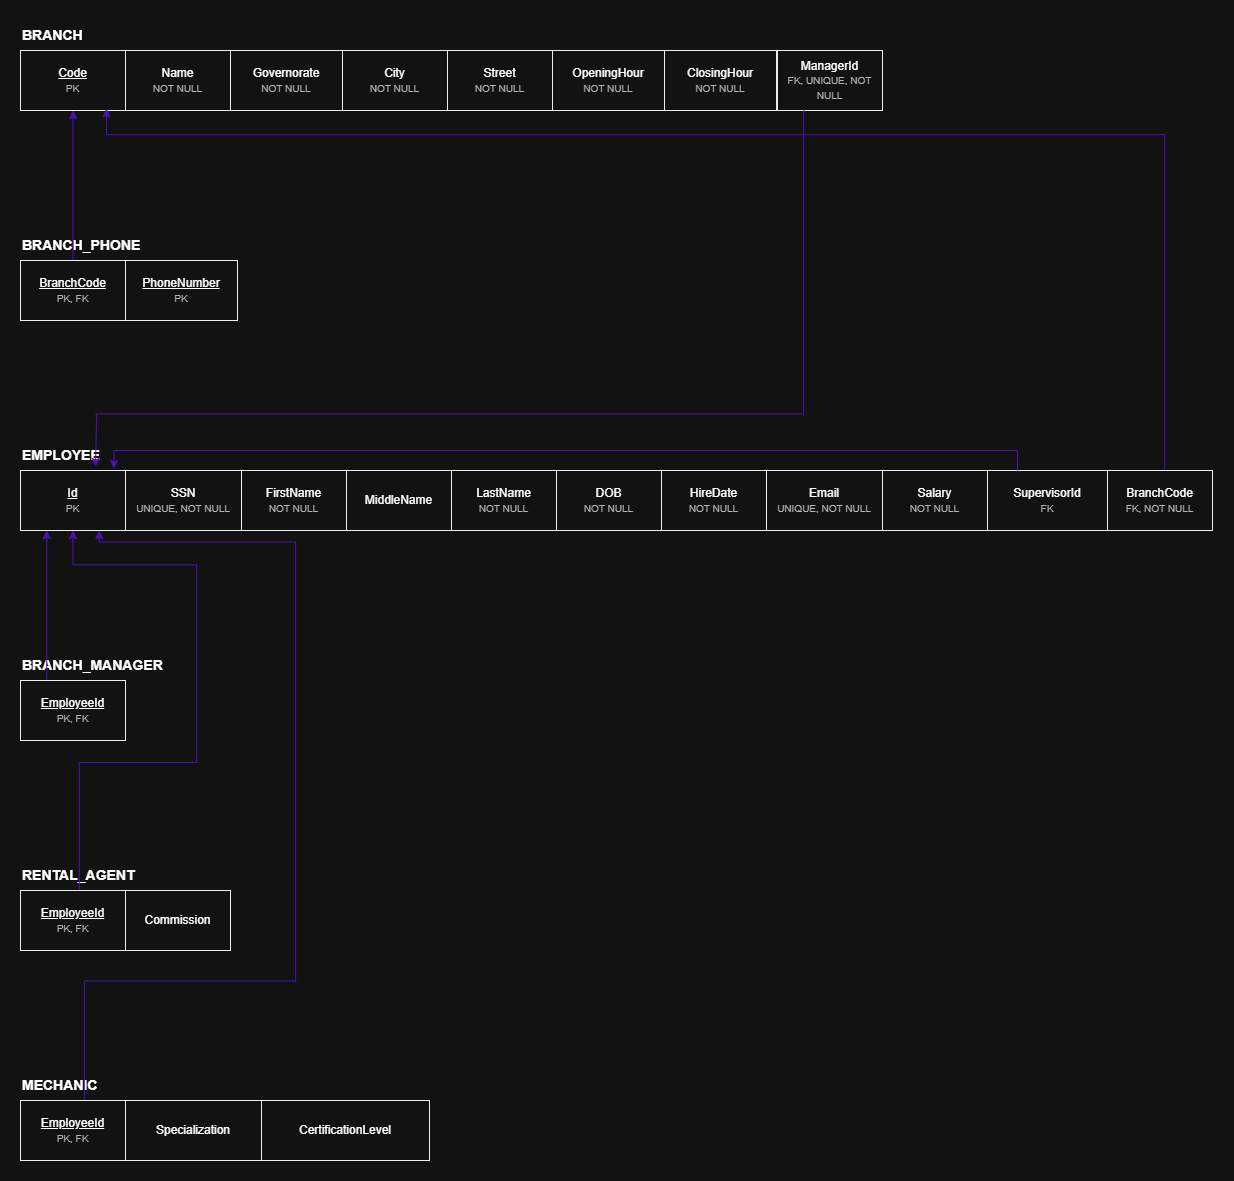

The diagram above was exported from draw.io. Its source (the exported page's mxGraphModel, read from the mxfile embedded in the PNG):
<mxGraphModel dx="2020" dy="1169" grid="1" gridSize="10" guides="1" tooltips="1" connect="1" arrows="1" fold="1" page="1" pageScale="1" pageWidth="850" pageHeight="1100" math="0" shadow="0">
  <root>
    <mxCell id="0" />
    <mxCell id="1" parent="0" />
    <mxCell id="zE5ScqJDOAVn4rkXyTzn-1" parent="1" style="text;html=1;align=left;verticalAlign=bottom;fontStyle=1;fontSize=14;" value="BRANCH" vertex="1">
      <mxGeometry height="26" width="300" x="10" y="180" as="geometry" />
    </mxCell>
    <mxCell id="zE5ScqJDOAVn4rkXyTzn-2" parent="1" style="rounded=0;whiteSpace=wrap;html=1;fontSize=12;align=center;verticalAlign=middle;fillColor=#ffffff;strokeColor=#000000;" value="&lt;u&gt;Code&lt;/u&gt;&lt;br&gt;&lt;font style=&quot;font-size:10px&quot; color=&quot;#444444&quot;&gt;PK&lt;/font&gt;" vertex="1">
      <mxGeometry height="60" width="105" x="10" y="210" as="geometry" />
    </mxCell>
    <mxCell id="zE5ScqJDOAVn4rkXyTzn-3" parent="1" style="rounded=0;whiteSpace=wrap;html=1;fontSize=12;align=center;verticalAlign=middle;fillColor=#ffffff;strokeColor=#000000;" value="Name&lt;br&gt;&lt;font style=&quot;font-size:10px&quot; color=&quot;#444444&quot;&gt;NOT NULL&lt;/font&gt;" vertex="1">
      <mxGeometry height="60" width="105" x="115" y="210" as="geometry" />
    </mxCell>
    <mxCell id="zE5ScqJDOAVn4rkXyTzn-4" parent="1" style="rounded=0;whiteSpace=wrap;html=1;fontSize=12;align=center;verticalAlign=middle;fillColor=#ffffff;strokeColor=#000000;" value="Governorate&lt;br&gt;&lt;font style=&quot;font-size:10px&quot; color=&quot;#444444&quot;&gt;NOT NULL&lt;/font&gt;" vertex="1">
      <mxGeometry height="60" width="112" x="220" y="210" as="geometry" />
    </mxCell>
    <mxCell id="zE5ScqJDOAVn4rkXyTzn-5" parent="1" style="rounded=0;whiteSpace=wrap;html=1;fontSize=12;align=center;verticalAlign=middle;fillColor=#ffffff;strokeColor=#000000;" value="City&lt;br&gt;&lt;font style=&quot;font-size:10px&quot; color=&quot;#444444&quot;&gt;NOT NULL&lt;/font&gt;" vertex="1">
      <mxGeometry height="60" width="105" x="332" y="210" as="geometry" />
    </mxCell>
    <mxCell id="zE5ScqJDOAVn4rkXyTzn-6" parent="1" style="rounded=0;whiteSpace=wrap;html=1;fontSize=12;align=center;verticalAlign=middle;fillColor=#ffffff;strokeColor=#000000;" value="Street&lt;br&gt;&lt;font style=&quot;font-size:10px&quot; color=&quot;#444444&quot;&gt;NOT NULL&lt;/font&gt;" vertex="1">
      <mxGeometry height="60" width="105" x="437" y="210" as="geometry" />
    </mxCell>
    <mxCell id="zE5ScqJDOAVn4rkXyTzn-7" parent="1" style="rounded=0;whiteSpace=wrap;html=1;fontSize=12;align=center;verticalAlign=middle;fillColor=#ffffff;strokeColor=#000000;" value="OpeningHour&lt;br&gt;&lt;font style=&quot;font-size:10px&quot; color=&quot;#444444&quot;&gt;NOT NULL&lt;/font&gt;" vertex="1">
      <mxGeometry height="60" width="112" x="542" y="210" as="geometry" />
    </mxCell>
    <mxCell id="zE5ScqJDOAVn4rkXyTzn-8" parent="1" style="rounded=0;whiteSpace=wrap;html=1;fontSize=12;align=center;verticalAlign=middle;fillColor=#ffffff;strokeColor=#000000;" value="ClosingHour&lt;br&gt;&lt;font style=&quot;font-size:10px&quot; color=&quot;#444444&quot;&gt;NOT NULL&lt;/font&gt;" vertex="1">
      <mxGeometry height="60" width="112" x="654" y="210" as="geometry" />
    </mxCell>
    <mxCell id="zE5ScqJDOAVn4rkXyTzn-9" parent="1" style="rounded=0;whiteSpace=wrap;html=1;fontSize=12;align=center;verticalAlign=middle;fillColor=#ffffff;strokeColor=#000000;" value="ManagerId&lt;br&gt;&lt;font style=&quot;font-size: 10px;&quot; color=&quot;#444444&quot;&gt;FK, UNIQUE, NOT NULL&lt;/font&gt;" vertex="1">
      <mxGeometry height="60" width="105" x="767" y="210" as="geometry" />
    </mxCell>
    <mxCell id="zE5ScqJDOAVn4rkXyTzn-10" parent="1" style="text;html=1;align=left;verticalAlign=bottom;fontStyle=1;fontSize=14;" value="BRANCH_PHONE" vertex="1">
      <mxGeometry height="26" width="300" x="10" y="390" as="geometry" />
    </mxCell>
    <mxCell id="zE5ScqJDOAVn4rkXyTzn-11" edge="1" parent="1" source="zE5ScqJDOAVn4rkXyTzn-12" style="edgeStyle=orthogonalEdgeStyle;rounded=0;orthogonalLoop=1;jettySize=auto;html=1;exitX=0.5;exitY=0;exitDx=0;exitDy=0;strokeColor=light-dark(#E07A5F,#4A12B9);fontColor=#393C56;defaultLabelBackgroundColor=page;fillColor=#F2CC8F;" target="zE5ScqJDOAVn4rkXyTzn-2">
      <mxGeometry relative="1" as="geometry" />
    </mxCell>
    <mxCell id="zE5ScqJDOAVn4rkXyTzn-12" parent="1" style="rounded=0;whiteSpace=wrap;html=1;fontSize=12;align=center;verticalAlign=middle;fillColor=#ffffff;strokeColor=#000000;" value="&lt;u&gt;BranchCode&lt;/u&gt;&lt;br&gt;&lt;font style=&quot;font-size:10px&quot; color=&quot;#444444&quot;&gt;PK, FK&lt;/font&gt;" vertex="1">
      <mxGeometry height="60" width="105" x="10" y="420" as="geometry" />
    </mxCell>
    <mxCell id="zE5ScqJDOAVn4rkXyTzn-13" parent="1" style="rounded=0;whiteSpace=wrap;html=1;fontSize=12;align=center;verticalAlign=middle;fillColor=#ffffff;strokeColor=#000000;" value="&lt;u&gt;PhoneNumber&lt;/u&gt;&lt;br&gt;&lt;font style=&quot;font-size:10px&quot; color=&quot;#444444&quot;&gt;PK&lt;/font&gt;" vertex="1">
      <mxGeometry height="60" width="112" x="115" y="420" as="geometry" />
    </mxCell>
    <mxCell id="zE5ScqJDOAVn4rkXyTzn-14" parent="1" style="text;html=1;align=left;verticalAlign=bottom;fontStyle=1;fontSize=14;" value="EMPLOYEE" vertex="1">
      <mxGeometry height="26" width="300" x="10" y="600" as="geometry" />
    </mxCell>
    <mxCell id="zE5ScqJDOAVn4rkXyTzn-15" parent="1" style="rounded=0;whiteSpace=wrap;html=1;fontSize=12;align=center;verticalAlign=middle;fillColor=#ffffff;strokeColor=#000000;" value="&lt;u&gt;Id&lt;/u&gt;&lt;br&gt;&lt;font style=&quot;font-size:10px&quot; color=&quot;#444444&quot;&gt;PK&lt;/font&gt;" vertex="1">
      <mxGeometry height="60" width="105" x="10" y="630" as="geometry" />
    </mxCell>
    <mxCell id="zE5ScqJDOAVn4rkXyTzn-16" parent="1" style="rounded=0;whiteSpace=wrap;html=1;fontSize=12;align=center;verticalAlign=middle;fillColor=#ffffff;strokeColor=#000000;" value="SSN&lt;br&gt;&lt;font style=&quot;font-size:10px&quot; color=&quot;#444444&quot;&gt;UNIQUE, NOT NULL&lt;/font&gt;" vertex="1">
      <mxGeometry height="60" width="116" x="115" y="630" as="geometry" />
    </mxCell>
    <mxCell id="zE5ScqJDOAVn4rkXyTzn-17" parent="1" style="rounded=0;whiteSpace=wrap;html=1;fontSize=12;align=center;verticalAlign=middle;fillColor=#ffffff;strokeColor=#000000;" value="FirstName&lt;br&gt;&lt;font style=&quot;font-size:10px&quot; color=&quot;#444444&quot;&gt;NOT NULL&lt;/font&gt;" vertex="1">
      <mxGeometry height="60" width="105" x="231" y="630" as="geometry" />
    </mxCell>
    <mxCell id="zE5ScqJDOAVn4rkXyTzn-18" parent="1" style="rounded=0;whiteSpace=wrap;html=1;fontSize=12;align=center;verticalAlign=middle;fillColor=#ffffff;strokeColor=#000000;" value="MiddleName" vertex="1">
      <mxGeometry height="60" width="105" x="336" y="630" as="geometry" />
    </mxCell>
    <mxCell id="zE5ScqJDOAVn4rkXyTzn-19" parent="1" style="rounded=0;whiteSpace=wrap;html=1;fontSize=12;align=center;verticalAlign=middle;fillColor=#ffffff;strokeColor=#000000;" value="LastName&lt;br&gt;&lt;font style=&quot;font-size:10px&quot; color=&quot;#444444&quot;&gt;NOT NULL&lt;/font&gt;" vertex="1">
      <mxGeometry height="60" width="105" x="441" y="630" as="geometry" />
    </mxCell>
    <mxCell id="zE5ScqJDOAVn4rkXyTzn-20" parent="1" style="rounded=0;whiteSpace=wrap;html=1;fontSize=12;align=center;verticalAlign=middle;fillColor=#ffffff;strokeColor=#000000;" value="DOB&lt;br&gt;&lt;font style=&quot;font-size:10px&quot; color=&quot;#444444&quot;&gt;NOT NULL&lt;/font&gt;" vertex="1">
      <mxGeometry height="60" width="105" x="546" y="630" as="geometry" />
    </mxCell>
    <mxCell id="zE5ScqJDOAVn4rkXyTzn-21" parent="1" style="rounded=0;whiteSpace=wrap;html=1;fontSize=12;align=center;verticalAlign=middle;fillColor=#ffffff;strokeColor=#000000;" value="HireDate&lt;br&gt;&lt;font style=&quot;font-size:10px&quot; color=&quot;#444444&quot;&gt;NOT NULL&lt;/font&gt;" vertex="1">
      <mxGeometry height="60" width="105" x="651" y="630" as="geometry" />
    </mxCell>
    <mxCell id="zE5ScqJDOAVn4rkXyTzn-22" parent="1" style="rounded=0;whiteSpace=wrap;html=1;fontSize=12;align=center;verticalAlign=middle;fillColor=#ffffff;strokeColor=#000000;" value="Email&lt;br&gt;&lt;font style=&quot;font-size:10px&quot; color=&quot;#444444&quot;&gt;UNIQUE, NOT NULL&lt;/font&gt;" vertex="1">
      <mxGeometry height="60" width="116" x="756" y="630" as="geometry" />
    </mxCell>
    <mxCell id="zE5ScqJDOAVn4rkXyTzn-23" parent="1" style="rounded=0;whiteSpace=wrap;html=1;fontSize=12;align=center;verticalAlign=middle;fillColor=#ffffff;strokeColor=#000000;" value="Salary&lt;br&gt;&lt;font style=&quot;font-size:10px&quot; color=&quot;#444444&quot;&gt;NOT NULL&lt;/font&gt;" vertex="1">
      <mxGeometry height="60" width="105" x="872" y="630" as="geometry" />
    </mxCell>
    <mxCell id="zE5ScqJDOAVn4rkXyTzn-24" parent="1" style="rounded=0;whiteSpace=wrap;html=1;fontSize=12;align=center;verticalAlign=middle;fillColor=#ffffff;strokeColor=#000000;" value="SupervisorId&lt;br&gt;&lt;font style=&quot;font-size:10px&quot; color=&quot;#444444&quot;&gt;FK&lt;/font&gt;" vertex="1">
      <mxGeometry height="60" width="120" x="977" y="630" as="geometry" />
    </mxCell>
    <mxCell id="zE5ScqJDOAVn4rkXyTzn-25" edge="1" parent="1" source="zE5ScqJDOAVn4rkXyTzn-26" style="edgeStyle=orthogonalEdgeStyle;rounded=0;orthogonalLoop=1;jettySize=auto;html=1;exitX=0.25;exitY=0;exitDx=0;exitDy=0;strokeColor=light-dark(#E07A5F,#4A12B9);fontColor=#393C56;defaultLabelBackgroundColor=page;fillColor=#F2CC8F;entryX=0.819;entryY=0.97;entryDx=0;entryDy=0;entryPerimeter=0;" target="zE5ScqJDOAVn4rkXyTzn-2">
      <mxGeometry relative="1" x="-0.7684" as="geometry">
        <Array as="points">
          <mxPoint x="1154.2" y="630" />
          <mxPoint x="1154.2" y="294.2" />
          <mxPoint x="96" y="294.2" />
        </Array>
        <mxPoint x="157.60000000000002" y="315.4" as="targetPoint" />
      </mxGeometry>
    </mxCell>
    <mxCell id="zE5ScqJDOAVn4rkXyTzn-26" parent="1" style="rounded=0;whiteSpace=wrap;html=1;fontSize=12;align=center;verticalAlign=middle;fillColor=#ffffff;strokeColor=#000000;" value="BranchCode&lt;br&gt;&lt;font style=&quot;font-size:10px&quot; color=&quot;#444444&quot;&gt;FK, NOT NULL&lt;/font&gt;" vertex="1">
      <mxGeometry height="60" width="105" x="1097" y="630" as="geometry" />
    </mxCell>
    <mxCell id="zE5ScqJDOAVn4rkXyTzn-27" parent="1" style="text;html=1;align=left;verticalAlign=bottom;fontStyle=1;fontSize=14;" value="BRANCH_MANAGER" vertex="1">
      <mxGeometry height="26" width="300" x="10" y="810" as="geometry" />
    </mxCell>
    <mxCell id="zE5ScqJDOAVn4rkXyTzn-28" edge="1" parent="1" source="zE5ScqJDOAVn4rkXyTzn-29" style="edgeStyle=orthogonalEdgeStyle;rounded=0;orthogonalLoop=1;jettySize=auto;html=1;exitX=0.25;exitY=0;exitDx=0;exitDy=0;entryX=0.25;entryY=1;entryDx=0;entryDy=0;strokeColor=light-dark(#E07A5F,#4A12B9);fontColor=#393C56;defaultLabelBackgroundColor=page;fillColor=#F2CC8F;" target="zE5ScqJDOAVn4rkXyTzn-15">
      <mxGeometry relative="1" as="geometry" />
    </mxCell>
    <mxCell id="zE5ScqJDOAVn4rkXyTzn-29" parent="1" style="rounded=0;whiteSpace=wrap;html=1;fontSize=12;align=center;verticalAlign=middle;fillColor=#ffffff;strokeColor=#000000;" value="&lt;u&gt;EmployeeId&lt;/u&gt;&lt;br&gt;&lt;font style=&quot;font-size:10px&quot; color=&quot;#444444&quot;&gt;PK, FK&lt;/font&gt;" vertex="1">
      <mxGeometry height="60" width="105" x="10" y="840" as="geometry" />
    </mxCell>
    <mxCell id="zE5ScqJDOAVn4rkXyTzn-30" parent="1" style="text;html=1;align=left;verticalAlign=bottom;fontStyle=1;fontSize=14;" value="RENTAL_AGENT" vertex="1">
      <mxGeometry height="26" width="300" x="10" y="1020" as="geometry" />
    </mxCell>
    <mxCell id="zE5ScqJDOAVn4rkXyTzn-31" edge="1" parent="1" source="zE5ScqJDOAVn4rkXyTzn-32" style="edgeStyle=orthogonalEdgeStyle;rounded=0;orthogonalLoop=1;jettySize=auto;html=1;exitX=0.75;exitY=0;exitDx=0;exitDy=0;strokeColor=light-dark(#E07A5F,#4A12B9);fontColor=#393C56;defaultLabelBackgroundColor=page;fillColor=#F2CC8F;entryX=0.5;entryY=1;entryDx=0;entryDy=0;" target="zE5ScqJDOAVn4rkXyTzn-15">
      <mxGeometry relative="1" x="-0.7939" as="geometry">
        <Array as="points">
          <mxPoint x="68.8" y="1050" />
          <mxPoint x="68.8" y="922" />
          <mxPoint x="186.2" y="922" />
          <mxPoint x="186.2" y="724.4" />
          <mxPoint x="62.5" y="724.4" />
        </Array>
        <mxPoint x="166.11" y="724.41" as="targetPoint" />
      </mxGeometry>
    </mxCell>
    <mxCell id="zE5ScqJDOAVn4rkXyTzn-32" parent="1" style="rounded=0;whiteSpace=wrap;html=1;fontSize=12;align=center;verticalAlign=middle;fillColor=#ffffff;strokeColor=#000000;" value="&lt;u&gt;EmployeeId&lt;/u&gt;&lt;br&gt;&lt;font style=&quot;font-size:10px&quot; color=&quot;#444444&quot;&gt;PK, FK&lt;/font&gt;" vertex="1">
      <mxGeometry height="60" width="105" x="10" y="1050" as="geometry" />
    </mxCell>
    <mxCell id="zE5ScqJDOAVn4rkXyTzn-33" parent="1" style="rounded=0;whiteSpace=wrap;html=1;fontSize=12;align=center;verticalAlign=middle;fillColor=#ffffff;strokeColor=#000000;" value="Commission" vertex="1">
      <mxGeometry height="60" width="105" x="115" y="1050" as="geometry" />
    </mxCell>
    <mxCell id="zE5ScqJDOAVn4rkXyTzn-34" parent="1" style="text;html=1;align=left;verticalAlign=bottom;fontStyle=1;fontSize=14;" value="MECHANIC" vertex="1">
      <mxGeometry height="26" width="300" x="10" y="1230" as="geometry" />
    </mxCell>
    <mxCell id="zE5ScqJDOAVn4rkXyTzn-35" edge="1" parent="1" source="zE5ScqJDOAVn4rkXyTzn-36" style="edgeStyle=orthogonalEdgeStyle;rounded=0;orthogonalLoop=1;jettySize=auto;html=1;exitX=0.75;exitY=0;exitDx=0;exitDy=0;strokeColor=light-dark(#E07A5F,#4A12B9);fontColor=#393C56;defaultLabelBackgroundColor=page;fillColor=#F2CC8F;entryX=0.75;entryY=1;entryDx=0;entryDy=0;" target="zE5ScqJDOAVn4rkXyTzn-15">
      <mxGeometry relative="1" x="-0.8791" as="geometry">
        <Array as="points">
          <mxPoint x="73.8" y="1260" />
          <mxPoint x="73.8" y="1140.5" />
          <mxPoint x="285.1" y="1140.5" />
          <mxPoint x="285.1" y="701.5" />
          <mxPoint x="88.8" y="701.5" />
        </Array>
        <mxPoint x="276.27" y="701.47" as="targetPoint" />
      </mxGeometry>
    </mxCell>
    <mxCell id="zE5ScqJDOAVn4rkXyTzn-36" parent="1" style="rounded=0;whiteSpace=wrap;html=1;fontSize=12;align=center;verticalAlign=middle;fillColor=#ffffff;strokeColor=#000000;" value="&lt;u&gt;EmployeeId&lt;/u&gt;&lt;br&gt;&lt;font style=&quot;font-size:10px&quot; color=&quot;#444444&quot;&gt;PK, FK&lt;/font&gt;" vertex="1">
      <mxGeometry height="60" width="105" x="10" y="1260" as="geometry" />
    </mxCell>
    <mxCell id="zE5ScqJDOAVn4rkXyTzn-37" parent="1" style="rounded=0;whiteSpace=wrap;html=1;fontSize=12;align=center;verticalAlign=middle;fillColor=#ffffff;strokeColor=#000000;" value="Specialization" vertex="1">
      <mxGeometry height="60" width="136" x="115" y="1260" as="geometry" />
    </mxCell>
    <mxCell id="zE5ScqJDOAVn4rkXyTzn-38" parent="1" style="rounded=0;whiteSpace=wrap;html=1;fontSize=12;align=center;verticalAlign=middle;fillColor=#ffffff;strokeColor=#000000;" value="CertificationLevel" vertex="1">
      <mxGeometry height="60" width="168" x="251" y="1260" as="geometry" />
    </mxCell>
    <mxCell id="zE5ScqJDOAVn4rkXyTzn-39" edge="1" parent="1" style="endArrow=none;html=1;rounded=0;strokeColor=light-dark(#E07A5F,#4A12B9);fontColor=#393C56;defaultLabelBackgroundColor=page;fillColor=#F2CC8F;entryX=0.25;entryY=1;entryDx=0;entryDy=0;" target="zE5ScqJDOAVn4rkXyTzn-9" value="">
      <mxGeometry height="50" relative="1" width="50" as="geometry">
        <mxPoint x="793.25" y="575.61" as="sourcePoint" />
        <mxPoint x="478" y="486" as="targetPoint" />
      </mxGeometry>
    </mxCell>
    <mxCell id="zE5ScqJDOAVn4rkXyTzn-40" edge="1" parent="1" style="endArrow=none;html=1;rounded=0;strokeColor=light-dark(#E07A5F,#4A12B9);fontColor=#393C56;defaultLabelBackgroundColor=page;fillColor=#F2CC8F;" value="&lt;div&gt;&lt;br&gt;&lt;/div&gt;&lt;div&gt;&lt;br&gt;&lt;/div&gt;">
      <mxGeometry height="50" relative="1" width="50" as="geometry">
        <mxPoint x="85.13999999999999" y="573.39" as="sourcePoint" />
        <mxPoint x="791.22" y="573.39" as="targetPoint" />
      </mxGeometry>
    </mxCell>
    <mxCell id="zE5ScqJDOAVn4rkXyTzn-41" edge="1" parent="1" style="endArrow=classic;html=1;rounded=0;strokeColor=light-dark(#E07A5F,#4A12B9);fontColor=#393C56;defaultLabelBackgroundColor=page;fillColor=#F2CC8F;entryX=0.25;entryY=1;entryDx=0;entryDy=0;" target="zE5ScqJDOAVn4rkXyTzn-14" value="">
      <mxGeometry height="50" relative="1" width="50" as="geometry">
        <mxPoint x="86.21000000000004" y="573.38" as="sourcePoint" />
        <mxPoint x="566" y="435" as="targetPoint" />
      </mxGeometry>
    </mxCell>
    <mxCell id="zE5ScqJDOAVn4rkXyTzn-42" edge="1" parent="1" source="zE5ScqJDOAVn4rkXyTzn-24" style="edgeStyle=orthogonalEdgeStyle;rounded=0;orthogonalLoop=1;jettySize=auto;html=1;exitX=0.25;exitY=0;exitDx=0;exitDy=0;entryX=0.89;entryY=-0.033;entryDx=0;entryDy=0;entryPerimeter=0;strokeColor=light-dark(#E07A5F,#4A12B9);fontColor=#393C56;defaultLabelBackgroundColor=page;fillColor=#F2CC8F;" target="zE5ScqJDOAVn4rkXyTzn-15">
      <mxGeometry relative="1" x="0.0005" as="geometry">
        <Array as="points">
          <mxPoint x="1007" y="610" />
          <mxPoint x="103.5" y="610" />
        </Array>
      </mxGeometry>
    </mxCell>
  </root>
</mxGraphModel>